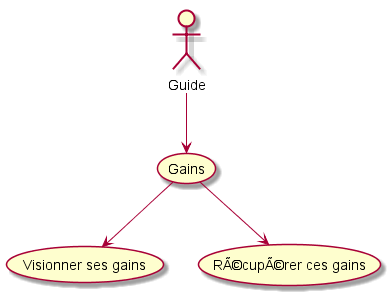

The diagram above was rendered by PlantUML. Its source (embedded in the PNG):
@startuml
'default
top to bottom direction

Guide --> (Gains)
(Gains) --> (Visionner ses gains)
(Gains) --> (Récupérer ces gains)

@enduml